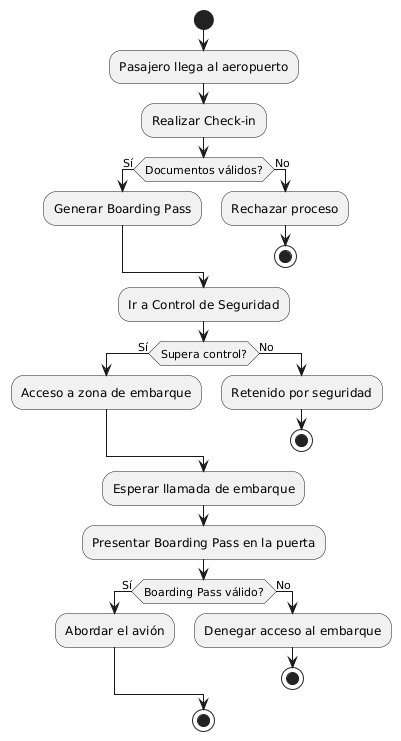

The diagram above was rendered by PlantUML. Its source (embedded in the PNG):
@startuml
start

:Pasajero llega al aeropuerto;

:Realizar Check-in;
if (Documentos válidos?) then (Sí)
  :Generar Boarding Pass;
else (No)
  :Rechazar proceso;
  stop
endif

:Ir a Control de Seguridad;
if (Supera control?) then (Sí)
  :Acceso a zona de embarque;
else (No)
  :Retenido por seguridad;
  stop
endif

:Esperar llamada de embarque;

:Presentar Boarding Pass en la puerta;
if (Boarding Pass válido?) then (Sí)
  :Abordar el avión;
else (No)
  :Denegar acceso al embarque;
  stop
endif

stop
@enduml